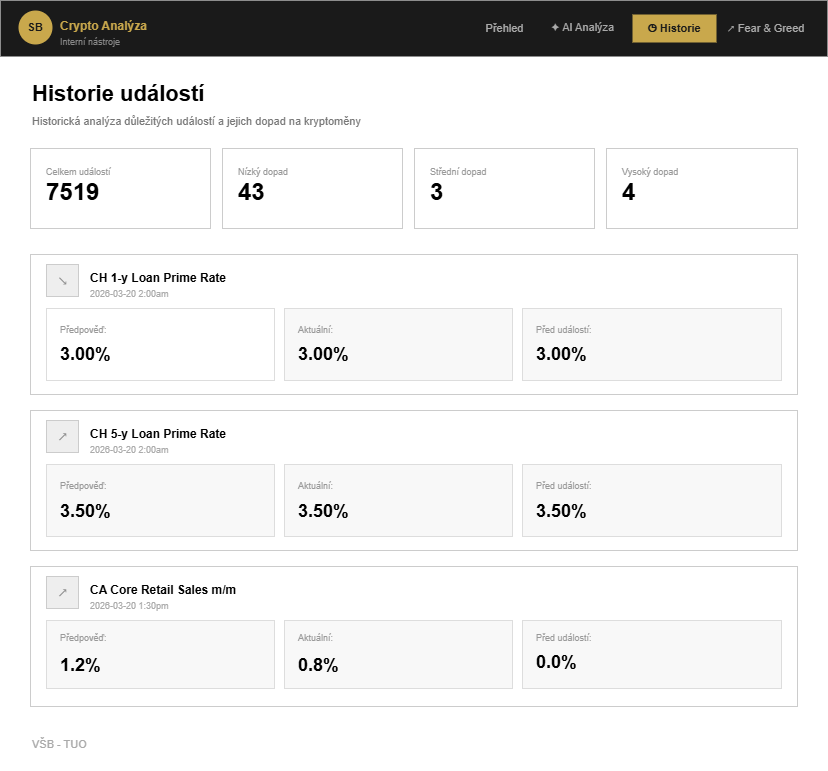

The diagram above was exported from draw.io. Its source (the exported page's mxGraphModel, read from the mxfile embedded in the PNG):
<mxGraphModel dx="2343" dy="1243" grid="0" gridSize="10" guides="1" tooltips="1" connect="0" arrows="0" fold="0" page="1" pageScale="1" pageWidth="827" pageHeight="1169" math="0" shadow="0">
  <root>
    <mxCell id="0" />
    <mxCell id="1" parent="0" />
    <mxCell id="bg" parent="1" style="rounded=0;whiteSpace=wrap;html=1;fillColor=light-dark(transparent,#FFFFFF);strokeColor=none;" value="" vertex="1">
      <mxGeometry height="771" width="827" as="geometry" />
    </mxCell>
    <mxCell id="navbar_bg" parent="1" style="rounded=0;whiteSpace=wrap;html=1;fillColor=#1a1a1a;strokeColor=none;" value="" vertex="1">
      <mxGeometry height="56" width="827" as="geometry" />
    </mxCell>
    <mxCell id="logo_circle" parent="1" style="ellipse;whiteSpace=wrap;html=1;fillColor=#C9A84C;strokeColor=none;fontColor=#1a1a1a;fontStyle=1;fontSize=11;" value="SB" vertex="1">
      <mxGeometry height="34" width="34" x="18" y="10" as="geometry" />
    </mxCell>
    <mxCell id="brand_name" parent="1" style="text;html=1;align=left;verticalAlign=top;resizable=0;strokeColor=none;fillColor=none;fontColor=#C9A84C;fontStyle=1;fontSize=12;" value="Crypto Analýza" vertex="1">
      <mxGeometry height="18" width="130" x="58" y="12" as="geometry" />
    </mxCell>
    <mxCell id="brand_sub" parent="1" style="text;html=1;align=left;verticalAlign=top;resizable=0;strokeColor=none;fillColor=none;fontColor=#888888;fontSize=9;" value="Interní nástroje" vertex="1">
      <mxGeometry height="14" width="110" x="58" y="30" as="geometry" />
    </mxCell>
    <mxCell id="nav_prehled" parent="1" style="text;html=1;align=center;verticalAlign=middle;resizable=0;strokeColor=none;fillColor=none;fontColor=#aaaaaa;fontSize=11;" value="Přehled" vertex="1">
      <mxGeometry height="28" width="90" x="459" y="14" as="geometry" />
    </mxCell>
    <mxCell id="nav_ai" parent="1" style="text;html=1;align=center;verticalAlign=middle;resizable=0;strokeColor=none;fillColor=none;fontColor=#aaaaaa;fontSize=11;" value="✦  AI Analýza" vertex="1">
      <mxGeometry height="28" width="100" x="532" y="13" as="geometry" />
    </mxCell>
    <mxCell id="nav_hist" parent="1" style="rounded=6;whiteSpace=wrap;html=1;fillColor=#C9A84C;strokeColor=none;fontColor=#1a1a1a;fontStyle=1;fontSize=11;" value="◷  Historie" vertex="1">
      <mxGeometry height="28" width="84" x="632" y="14" as="geometry" />
    </mxCell>
    <mxCell id="nav_fg" parent="1" style="text;html=1;align=center;verticalAlign=middle;resizable=0;strokeColor=none;fillColor=none;fontColor=#aaaaaa;fontSize=11;" value="↗  Fear &amp; Greed" vertex="1">
      <mxGeometry height="28" width="118" x="706" y="14" as="geometry" />
    </mxCell>
    <mxCell id="nav_border" edge="1" parent="1" style="endArrow=none;html=1;strokeColor=#333333;strokeWidth=1;" value="">
      <mxGeometry height="1" width="827" y="56" as="geometry">
        <Array as="points">
          <mxPoint y="56" />
          <mxPoint x="827" y="56" />
        </Array>
      </mxGeometry>
    </mxCell>
    <mxCell id="page_title" parent="1" style="text;html=1;align=left;verticalAlign=middle;resizable=0;strokeColor=none;fillColor=none;fontStyle=1;fontSize=22;fontColor=light-dark(#000000,#000000);" value="Historie událostí" vertex="1">
      <mxGeometry height="32" width="380" x="30" y="78" as="geometry" />
    </mxCell>
    <mxCell id="page_sub" parent="1" style="text;html=1;align=left;verticalAlign=middle;resizable=0;strokeColor=none;fillColor=none;fontSize=11;fontColor=#777777;" value="Historická analýza důležitých událostí a jejich dopad na kryptoměny" vertex="1">
      <mxGeometry height="18" width="480" x="30" y="112" as="geometry" />
    </mxCell>
    <mxCell id="card1" parent="1" style="rounded=8;whiteSpace=wrap;html=1;fillColor=none;strokeColor=#cccccc;strokeWidth=1;" value="" vertex="1">
      <mxGeometry height="80" width="180" x="30" y="148" as="geometry" />
    </mxCell>
    <mxCell id="c1_lbl" parent="1" style="text;html=1;align=left;verticalAlign=top;resizable=0;strokeColor=none;fillColor=none;fontSize=9;fontColor=#999999;" value="Celkem událostí" vertex="1">
      <mxGeometry height="13" width="152" x="44" y="160" as="geometry" />
    </mxCell>
    <mxCell id="c1_val" parent="1" style="text;html=1;align=left;verticalAlign=middle;resizable=0;strokeColor=none;fillColor=none;fontSize=24;fontStyle=1;fontColor=light-dark(#000000,#030303);" value="7519" vertex="1">
      <mxGeometry height="34" width="120" x="44" y="175" as="geometry" />
    </mxCell>
    <mxCell id="card2" parent="1" style="rounded=8;whiteSpace=wrap;html=1;fillColor=none;strokeColor=#cccccc;strokeWidth=1;" value="" vertex="1">
      <mxGeometry height="80" width="180" x="222" y="148" as="geometry" />
    </mxCell>
    <mxCell id="c2_lbl" parent="1" style="text;html=1;align=left;verticalAlign=top;resizable=0;strokeColor=none;fillColor=none;fontSize=9;fontColor=#999999;" value="Nízký dopad" vertex="1">
      <mxGeometry height="13" width="152" x="236" y="160" as="geometry" />
    </mxCell>
    <mxCell id="c2_val" parent="1" style="text;html=1;align=left;verticalAlign=middle;resizable=0;strokeColor=none;fillColor=none;fontSize=24;fontStyle=1;fontColor=light-dark(#000000,#050505);" value="43" vertex="1">
      <mxGeometry height="34" width="80" x="236" y="175" as="geometry" />
    </mxCell>
    <mxCell id="card3" parent="1" style="rounded=8;whiteSpace=wrap;html=1;fillColor=none;strokeColor=#cccccc;strokeWidth=1;" value="" vertex="1">
      <mxGeometry height="80" width="180" x="414" y="148" as="geometry" />
    </mxCell>
    <mxCell id="c3_lbl" parent="1" style="text;html=1;align=left;verticalAlign=top;resizable=0;strokeColor=none;fillColor=none;fontSize=9;fontColor=#999999;" value="Střední dopad" vertex="1">
      <mxGeometry height="13" width="152" x="428" y="160" as="geometry" />
    </mxCell>
    <mxCell id="c3_val" parent="1" style="text;html=1;align=left;verticalAlign=middle;resizable=0;strokeColor=none;fillColor=none;fontSize=24;fontStyle=1;fontColor=light-dark(#000000,#000000);" value="3" vertex="1">
      <mxGeometry height="34" width="60" x="428" y="175" as="geometry" />
    </mxCell>
    <mxCell id="card4" parent="1" style="rounded=8;whiteSpace=wrap;html=1;fillColor=none;strokeColor=#cccccc;strokeWidth=1;" value="" vertex="1">
      <mxGeometry height="80" width="191" x="606" y="148" as="geometry" />
    </mxCell>
    <mxCell id="c4_lbl" parent="1" style="text;html=1;align=left;verticalAlign=top;resizable=0;strokeColor=none;fillColor=none;fontSize=9;fontColor=#999999;" value="Vysoký dopad" vertex="1">
      <mxGeometry height="13" width="152" x="620" y="160" as="geometry" />
    </mxCell>
    <mxCell id="c4_val" parent="1" style="text;html=1;align=left;verticalAlign=middle;resizable=0;strokeColor=none;fillColor=none;fontSize=24;fontStyle=1;fontColor=light-dark(#000000,#000000);" value="4" vertex="1">
      <mxGeometry height="34" width="60" x="620" y="175" as="geometry" />
    </mxCell>
    <mxCell id="ev2_box" parent="1" style="rounded=8;whiteSpace=wrap;html=1;fillColor=none;strokeColor=#cccccc;strokeWidth=1;" value="" vertex="1">
      <mxGeometry height="140" width="767" x="30" y="254" as="geometry" />
    </mxCell>
    <mxCell id="ev2_icon" parent="1" style="rounded=6;whiteSpace=wrap;html=1;fillColor=#eeeeee;strokeColor=#cccccc;" value="" vertex="1">
      <mxGeometry height="32" width="32" x="46" y="264" as="geometry" />
    </mxCell>
    <mxCell id="ev2_title" parent="1" style="text;html=1;align=left;verticalAlign=top;resizable=0;strokeColor=none;fillColor=none;fontSize=12;fontStyle=1;fontColor=light-dark(#000000,#080808);" value="CH 1-y Loan Prime Rate" vertex="1">
      <mxGeometry height="18" width="280" x="88" y="264" as="geometry" />
    </mxCell>
    <mxCell id="ev2_date" parent="1" style="text;html=1;align=left;verticalAlign=top;resizable=0;strokeColor=none;fillColor=none;fontSize=9;fontColor=#aaaaaa;" value="2026-03-20  2:00am" vertex="1">
      <mxGeometry height="14" width="200" x="88" y="282" as="geometry" />
    </mxCell>
    <mxCell id="ev2_s1" parent="1" style="rounded=6;whiteSpace=wrap;html=1;fillColor=light-dark(transparent,#FFFFFF);strokeColor=#dddddd;" value="" vertex="1">
      <mxGeometry height="72" width="228" x="46" y="308" as="geometry" />
    </mxCell>
    <mxCell id="ev2_s1l" parent="1" style="text;html=1;align=left;verticalAlign=top;resizable=0;strokeColor=none;fillColor=none;fontSize=9;fontColor=#999999;" value="Předpověď:" vertex="1">
      <mxGeometry height="13" width="100" x="58" y="318" as="geometry" />
    </mxCell>
    <mxCell id="ev2_s1v" parent="1" style="text;html=1;align=left;verticalAlign=middle;resizable=0;strokeColor=none;fillColor=none;fontSize=18;fontStyle=1;fontColor=light-dark(#000000,#000000);" value="3.00%" vertex="1">
      <mxGeometry height="28" width="120" x="58" y="340" as="geometry" />
    </mxCell>
    <mxCell id="ev2_s2" parent="1" style="rounded=6;whiteSpace=wrap;html=1;fillColor=light-dark(#F8F8F8,#FFFFFF);strokeColor=#dddddd;" value="" vertex="1">
      <mxGeometry height="72" width="228" x="284" y="308" as="geometry" />
    </mxCell>
    <mxCell id="ev2_s2l" parent="1" style="text;html=1;align=left;verticalAlign=top;resizable=0;strokeColor=none;fillColor=none;fontSize=9;fontColor=#999999;" value="Aktuální:" vertex="1">
      <mxGeometry height="13" width="100" x="296" y="318" as="geometry" />
    </mxCell>
    <mxCell id="ev2_s2v" parent="1" style="text;html=1;align=left;verticalAlign=middle;resizable=0;strokeColor=none;fillColor=none;fontSize=18;fontStyle=1;fontColor=light-dark(#000000,#000000);" value="3.00%" vertex="1">
      <mxGeometry height="28" width="120" x="296" y="340" as="geometry" />
    </mxCell>
    <mxCell id="ev2_s3" parent="1" style="rounded=6;whiteSpace=wrap;html=1;fillColor=light-dark(#F8F8F8,#FFFFFF);strokeColor=#dddddd;" value="" vertex="1">
      <mxGeometry height="72" width="259" x="522" y="308" as="geometry" />
    </mxCell>
    <mxCell id="ev2_s3l" parent="1" style="text;html=1;align=left;verticalAlign=top;resizable=0;strokeColor=none;fillColor=none;fontSize=9;fontColor=#999999;" value="Před událostí:" vertex="1">
      <mxGeometry height="13" width="120" x="534" y="318" as="geometry" />
    </mxCell>
    <mxCell id="ev2_s3v" parent="1" style="text;html=1;align=left;verticalAlign=middle;resizable=0;strokeColor=none;fillColor=none;fontSize=18;fontStyle=1;fontColor=light-dark(#000000,#050505);" value="3.00%" vertex="1">
      <mxGeometry height="28" width="120" x="534" y="340" as="geometry" />
    </mxCell>
    <mxCell id="ev3_box" parent="1" style="rounded=8;whiteSpace=wrap;html=1;fillColor=none;strokeColor=#cccccc;strokeWidth=1;" value="" vertex="1">
      <mxGeometry height="140" width="767" x="30" y="410" as="geometry" />
    </mxCell>
    <mxCell id="ev3_icon" parent="1" style="rounded=6;whiteSpace=wrap;html=1;fillColor=#eeeeee;strokeColor=#cccccc;" value="" vertex="1">
      <mxGeometry height="32" width="32" x="46" y="420" as="geometry" />
    </mxCell>
    <mxCell id="ev3_icon_sym" parent="1" style="text;html=1;align=center;verticalAlign=middle;resizable=0;strokeColor=none;fillColor=light-dark(transparent,#FFFFFF);fontSize=14;fontColor=#888888;" value="↗" vertex="1">
      <mxGeometry height="32" width="32" x="46" y="420" as="geometry" />
    </mxCell>
    <mxCell id="ev3_title" parent="1" style="text;html=1;align=left;verticalAlign=top;resizable=0;strokeColor=none;fillColor=none;fontSize=12;fontStyle=1;fontColor=light-dark(#000000,#000000);" value="CH 5-y Loan Prime Rate" vertex="1">
      <mxGeometry height="18" width="280" x="88" y="420" as="geometry" />
    </mxCell>
    <mxCell id="ev3_date" parent="1" style="text;html=1;align=left;verticalAlign=top;resizable=0;strokeColor=none;fillColor=none;fontSize=9;fontColor=#aaaaaa;" value="2026-03-20  2:00am" vertex="1">
      <mxGeometry height="14" width="200" x="88" y="438" as="geometry" />
    </mxCell>
    <mxCell id="ev3_s1" parent="1" style="rounded=6;whiteSpace=wrap;html=1;fillColor=light-dark(#F8F8F8,#FCFCFC);strokeColor=#dddddd;" value="" vertex="1">
      <mxGeometry height="72" width="228" x="46" y="464" as="geometry" />
    </mxCell>
    <mxCell id="ev3_s1l" parent="1" style="text;html=1;align=left;verticalAlign=top;resizable=0;strokeColor=none;fillColor=none;fontSize=9;fontColor=#999999;" value="Předpověď:" vertex="1">
      <mxGeometry height="13" width="100" x="58" y="474" as="geometry" />
    </mxCell>
    <mxCell id="ev3_s1v" parent="1" style="text;html=1;align=left;verticalAlign=middle;resizable=0;strokeColor=none;fillColor=none;fontSize=18;fontStyle=1;fontColor=light-dark(#000000,#000000);" value="3.50%" vertex="1">
      <mxGeometry height="28" width="120" x="58" y="497" as="geometry" />
    </mxCell>
    <mxCell id="ev3_s2" parent="1" style="rounded=6;whiteSpace=wrap;html=1;fillColor=light-dark(#F8F8F8,#FFFFFF);strokeColor=#dddddd;" value="" vertex="1">
      <mxGeometry height="72" width="228" x="284" y="464" as="geometry" />
    </mxCell>
    <mxCell id="ev3_s2l" parent="1" style="text;html=1;align=left;verticalAlign=top;resizable=0;strokeColor=none;fillColor=none;fontSize=9;fontColor=#999999;" value="Aktuální:" vertex="1">
      <mxGeometry height="13" width="100" x="296" y="474" as="geometry" />
    </mxCell>
    <mxCell id="ev3_s2v" parent="1" style="text;html=1;align=left;verticalAlign=middle;resizable=0;strokeColor=none;fillColor=none;fontSize=18;fontStyle=1;fontColor=light-dark(#000000,#030303);" value="3.50%" vertex="1">
      <mxGeometry height="28" width="120" x="296" y="497" as="geometry" />
    </mxCell>
    <mxCell id="ev3_s3" parent="1" style="rounded=6;whiteSpace=wrap;html=1;fillColor=light-dark(#F8F8F8,#FFFFFF);strokeColor=#dddddd;" value="" vertex="1">
      <mxGeometry height="72" width="259" x="522" y="464" as="geometry" />
    </mxCell>
    <mxCell id="ev3_s3l" parent="1" style="text;html=1;align=left;verticalAlign=top;resizable=0;strokeColor=none;fillColor=none;fontSize=9;fontColor=#999999;" value="Před událostí:" vertex="1">
      <mxGeometry height="13" width="120" x="534" y="474" as="geometry" />
    </mxCell>
    <mxCell id="ev3_s3v" parent="1" style="text;html=1;align=left;verticalAlign=middle;resizable=0;strokeColor=none;fillColor=none;fontSize=18;fontStyle=1;fontColor=light-dark(#000000,#000000);" value="3.50%" vertex="1">
      <mxGeometry height="28" width="120" x="534" y="497" as="geometry" />
    </mxCell>
    <mxCell id="ev4_box" parent="1" style="rounded=8;whiteSpace=wrap;html=1;fillColor=none;strokeColor=#cccccc;strokeWidth=1;strokeDasharray=6 4;" value="" vertex="1">
      <mxGeometry height="140" width="767" x="30" y="566" as="geometry" />
    </mxCell>
    <mxCell id="ev4_icon" parent="1" style="rounded=6;whiteSpace=wrap;html=1;fillColor=#eeeeee;strokeColor=#cccccc;" value="" vertex="1">
      <mxGeometry height="32" width="32" x="46" y="576" as="geometry" />
    </mxCell>
    <mxCell id="ev4_icon_sym" parent="1" style="text;html=1;align=center;verticalAlign=middle;resizable=0;strokeColor=none;fillColor=light-dark(transparent,#FFFFFF);fontSize=14;fontColor=#888888;" value="↗" vertex="1">
      <mxGeometry height="32" width="32" x="46" y="576" as="geometry" />
    </mxCell>
    <mxCell id="ev4_title" parent="1" style="text;html=1;align=left;verticalAlign=top;resizable=0;strokeColor=none;fillColor=none;fontSize=12;fontStyle=1;fontColor=light-dark(#000000,#000000);" value="CA Core Retail Sales m/m" vertex="1">
      <mxGeometry height="18" width="280" x="88" y="576" as="geometry" />
    </mxCell>
    <mxCell id="ev4_date" parent="1" style="text;html=1;align=left;verticalAlign=top;resizable=0;strokeColor=none;fillColor=none;fontSize=9;fontColor=#aaaaaa;" value="2026-03-20  1:30pm" vertex="1">
      <mxGeometry height="14" width="200" x="88" y="594" as="geometry" />
    </mxCell>
    <mxCell id="ev4_s1" parent="1" style="rounded=6;whiteSpace=wrap;html=1;fillColor=light-dark(#F8F8F8,#FCFCFC);strokeColor=#dddddd;" value="" vertex="1">
      <mxGeometry height="68" width="228" x="46" y="620" as="geometry" />
    </mxCell>
    <mxCell id="ev4_s1l" parent="1" style="text;html=1;align=left;verticalAlign=top;resizable=0;strokeColor=none;fillColor=none;fontSize=9;fontColor=#999999;" value="Předpověď:" vertex="1">
      <mxGeometry height="13" width="100" x="58" y="626" as="geometry" />
    </mxCell>
    <mxCell id="ev4_s1v" parent="1" style="text;html=1;align=left;verticalAlign=middle;resizable=0;strokeColor=none;fillColor=none;fontSize=18;fontStyle=1;fontColor=light-dark(#000000,#000000);" value="1.2%" vertex="1">
      <mxGeometry height="20" width="80" x="58" y="655" as="geometry" />
    </mxCell>
    <mxCell id="ev4_s2" parent="1" style="rounded=6;whiteSpace=wrap;html=1;fillColor=light-dark(#F8F8F8,#FCFCFC);strokeColor=#dddddd;" value="" vertex="1">
      <mxGeometry height="68" width="228" x="284" y="620" as="geometry" />
    </mxCell>
    <mxCell id="ev4_s2l" parent="1" style="text;html=1;align=left;verticalAlign=top;resizable=0;strokeColor=none;fillColor=none;fontSize=9;fontColor=#999999;" value="Aktuální:" vertex="1">
      <mxGeometry height="13" width="100" x="296" y="626" as="geometry" />
    </mxCell>
    <mxCell id="ev4_s2v" parent="1" style="text;html=1;align=left;verticalAlign=middle;resizable=0;strokeColor=none;fillColor=none;fontSize=18;fontStyle=1;fontColor=light-dark(#000000,#000000);" value="0.8%" vertex="1">
      <mxGeometry height="20" width="80" x="296" y="655" as="geometry" />
    </mxCell>
    <mxCell id="ev4_s3" parent="1" style="rounded=6;whiteSpace=wrap;html=1;fillColor=light-dark(#F8F8F8,#FFFFFF);strokeColor=#dddddd;" value="" vertex="1">
      <mxGeometry height="68" width="259" x="522" y="620" as="geometry" />
    </mxCell>
    <mxCell id="ev4_s3l" parent="1" style="text;html=1;align=left;verticalAlign=top;resizable=0;strokeColor=none;fillColor=none;fontSize=9;fontColor=#999999;" value="Před událostí:" vertex="1">
      <mxGeometry height="13" width="120" x="534" y="626" as="geometry" />
    </mxCell>
    <mxCell id="ev4_s3v" parent="1" style="text;html=1;align=left;verticalAlign=middle;resizable=0;strokeColor=none;fillColor=none;fontSize=18;fontStyle=1;fontColor=light-dark(#000000,#000000);" value="0.0%" vertex="1">
      <mxGeometry height="20" width="80" x="534" y="652" as="geometry" />
    </mxCell>
    <mxCell id="footer_line" edge="1" parent="1" style="endArrow=none;html=1;strokeColor=#eeeeee;strokeWidth=1;" value="">
      <mxGeometry height="1" width="827" y="782" as="geometry">
        <Array as="points">
          <mxPoint y="782" />
          <mxPoint x="827" y="782" />
        </Array>
      </mxGeometry>
    </mxCell>
    <mxCell id="footer_txt" parent="1" style="text;html=1;align=left;verticalAlign=middle;resizable=0;strokeColor=none;fillColor=none;fontSize=11;fontColor=#aaaaaa;" value="VŠB - TUO" vertex="1">
      <mxGeometry height="20" width="100" x="30" y="734" as="geometry" />
    </mxCell>
    <mxCell id="_3Ql1WvIKFbXgPOsNgpx-1" parent="1" style="text;html=1;align=center;verticalAlign=middle;resizable=0;strokeColor=none;fillColor=light-dark(transparent,#FCFCFC);fontSize=14;fontColor=#888888;" value="↘" vertex="1">
      <mxGeometry height="32" width="32" x="46" y="264" as="geometry" />
    </mxCell>
  </root>
</mxGraphModel>